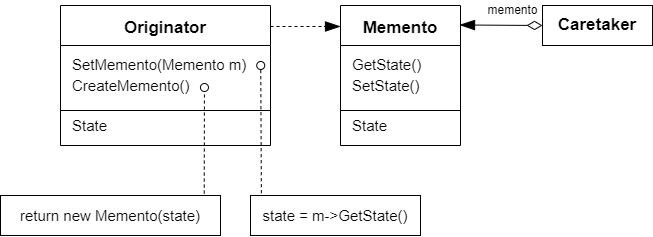

The diagram above was exported from draw.io. Its source (the exported page's mxGraphModel, read from the mxfile embedded in the PNG):
<mxGraphModel dx="752" dy="443" grid="1" gridSize="10" guides="1" tooltips="1" connect="1" arrows="1" fold="1" page="1" pageScale="1" pageWidth="1200" pageHeight="1600" math="0" shadow="0">
  <root>
    <mxCell id="0" />
    <mxCell id="1" parent="0" />
    <mxCell id="15" style="edgeStyle=none;html=1;entryX=0;entryY=0.5;entryDx=0;entryDy=0;fontSize=12;startArrow=none;startFill=0;endArrow=blockThin;endFill=1;startSize=13;endSize=13;dashed=1;" edge="1" parent="1">
      <mxGeometry relative="1" as="geometry">
        <mxPoint x="290" y="301" as="sourcePoint" />
        <mxPoint x="360" y="301" as="targetPoint" />
      </mxGeometry>
    </mxCell>
    <mxCell id="2" value="Originator" style="swimlane;startSize=40;fontSize=17;" vertex="1" parent="1">
      <mxGeometry x="80" y="280" width="210" height="140" as="geometry" />
    </mxCell>
    <mxCell id="3" value="&lt;font style=&quot;font-size: 15px&quot;&gt;SetMemento(Memento m)&lt;br&gt;CreateMemento()&lt;br&gt;&lt;/font&gt;" style="text;html=1;align=left;verticalAlign=middle;resizable=0;points=[];autosize=1;strokeColor=none;fillColor=none;fontSize=17;" vertex="1" parent="2">
      <mxGeometry x="10" y="45" width="190" height="50" as="geometry" />
    </mxCell>
    <mxCell id="4" value="&lt;font style=&quot;font-size: 15px&quot;&gt;State&lt;/font&gt;" style="text;html=1;align=left;verticalAlign=middle;resizable=0;points=[];autosize=1;strokeColor=none;fillColor=none;fontSize=12;" vertex="1" parent="2">
      <mxGeometry x="10" y="110" width="50" height="20" as="geometry" />
    </mxCell>
    <mxCell id="19" value="" style="endArrow=oval;dashed=1;html=1;fontSize=15;startSize=12;endSize=8;entryX=0.705;entryY=0.7;entryDx=0;entryDy=0;entryPerimeter=0;startArrow=none;startFill=0;endFill=0;exitX=0.064;exitY=-0.058;exitDx=0;exitDy=0;exitPerimeter=0;" edge="1" parent="2" source="17">
      <mxGeometry width="50" height="50" relative="1" as="geometry">
        <mxPoint x="200" y="166.03999999999996" as="sourcePoint" />
        <mxPoint x="200.23000000000002" y="60" as="targetPoint" />
      </mxGeometry>
    </mxCell>
    <mxCell id="7" style="edgeStyle=none;html=1;exitX=0;exitY=0.75;exitDx=0;exitDy=0;entryX=1;entryY=0.75;entryDx=0;entryDy=0;endArrow=none;endFill=0;" edge="1" parent="1" source="2" target="2">
      <mxGeometry relative="1" as="geometry" />
    </mxCell>
    <mxCell id="8" value="Memento" style="swimlane;startSize=40;fontSize=17;" vertex="1" parent="1">
      <mxGeometry x="360" y="280" width="120" height="140" as="geometry" />
    </mxCell>
    <mxCell id="9" value="&lt;font style=&quot;font-size: 15px&quot;&gt;GetState()&lt;br&gt;SetState()&lt;br&gt;&lt;/font&gt;" style="text;html=1;align=left;verticalAlign=middle;resizable=0;points=[];autosize=1;strokeColor=none;fillColor=none;fontSize=17;" vertex="1" parent="8">
      <mxGeometry x="10" y="45" width="80" height="50" as="geometry" />
    </mxCell>
    <mxCell id="10" value="&lt;font style=&quot;font-size: 15px&quot;&gt;State&lt;/font&gt;" style="text;html=1;align=left;verticalAlign=middle;resizable=0;points=[];autosize=1;strokeColor=none;fillColor=none;fontSize=12;" vertex="1" parent="8">
      <mxGeometry x="10" y="110" width="50" height="20" as="geometry" />
    </mxCell>
    <mxCell id="11" style="edgeStyle=none;html=1;exitX=0;exitY=0.75;exitDx=0;exitDy=0;entryX=1;entryY=0.75;entryDx=0;entryDy=0;endArrow=none;endFill=0;" edge="1" parent="1" source="8" target="8">
      <mxGeometry relative="1" as="geometry" />
    </mxCell>
    <mxCell id="13" style="edgeStyle=none;html=1;exitX=0;exitY=0.5;exitDx=0;exitDy=0;entryX=0.992;entryY=0.139;entryDx=0;entryDy=0;entryPerimeter=0;fontSize=17;endArrow=blockThin;endFill=1;startArrow=diamondThin;startFill=0;endSize=13;startSize=13;" edge="1" parent="1" source="12" target="8">
      <mxGeometry relative="1" as="geometry" />
    </mxCell>
    <mxCell id="14" value="&lt;font style=&quot;font-size: 12px&quot;&gt;memento&lt;/font&gt;" style="edgeLabel;html=1;align=center;verticalAlign=middle;resizable=0;points=[];fontSize=17;" vertex="1" connectable="0" parent="13">
      <mxGeometry x="-0.2524" y="-1" relative="1" as="geometry">
        <mxPoint y="-15" as="offset" />
      </mxGeometry>
    </mxCell>
    <mxCell id="12" value="&lt;font style=&quot;font-size: 17px&quot;&gt;&lt;b&gt;Caretaker&lt;/b&gt;&lt;/font&gt;" style="rounded=0;whiteSpace=wrap;html=1;" vertex="1" parent="1">
      <mxGeometry x="562" y="280" width="110" height="40" as="geometry" />
    </mxCell>
    <mxCell id="16" value="&lt;font style=&quot;font-size: 15px&quot;&gt;return new Memento(state)&lt;/font&gt;" style="rounded=0;whiteSpace=wrap;html=1;fontSize=12;" vertex="1" parent="1">
      <mxGeometry x="20" y="470" width="220" height="40" as="geometry" />
    </mxCell>
    <mxCell id="17" value="&lt;font style=&quot;font-size: 15px&quot;&gt;state = m-&amp;gt;GetState()&lt;/font&gt;" style="rounded=0;whiteSpace=wrap;html=1;fontSize=12;" vertex="1" parent="1">
      <mxGeometry x="270" y="470" width="170" height="40" as="geometry" />
    </mxCell>
    <mxCell id="18" value="" style="endArrow=oval;dashed=1;html=1;fontSize=15;startSize=12;endSize=8;entryX=0.705;entryY=0.7;entryDx=0;entryDy=0;entryPerimeter=0;startArrow=none;startFill=0;endFill=0;exitX=0.926;exitY=-0.049;exitDx=0;exitDy=0;exitPerimeter=0;" edge="1" parent="1" source="16">
      <mxGeometry width="50" height="50" relative="1" as="geometry">
        <mxPoint x="224" y="473" as="sourcePoint" />
        <mxPoint x="223.95000000000005" y="362" as="targetPoint" />
      </mxGeometry>
    </mxCell>
  </root>
</mxGraphModel>